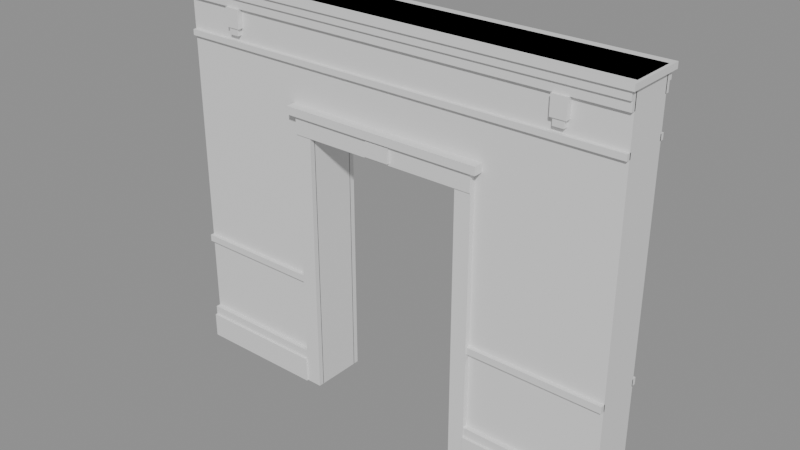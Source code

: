 # Source: wall_door_4.blend  (saved by Blender 5.2.44; exported with 4.5.12 LTS)
import bpy
from mathutils import Matrix  # noqa: F401  (used for matrix-valued properties, if any)

bpy.ops.wm.read_factory_settings(use_empty=True)
scene = bpy.context.scene
scene.name = 'Scene'

# ---- materials (node trees are filled in below, after node groups)
mat_stone = bpy.data.materials.new('stone')

# ---- material node trees
mat_stone.use_nodes = True; mat_stone.node_tree.nodes.clear()
_N = mat_stone.node_tree.nodes; _L = mat_stone.node_tree.links
n0 = _N.new('ShaderNodeBsdfPrincipled'); n0.name = 'Principled BSDF'; n0.location = (-200, 100)
n0.inputs[10].default_value = 0.005
n1 = _N.new('ShaderNodeOutputMaterial'); n1.name = 'Material Output'; n1.location = (200, 100)
_L.new(n0.outputs[0], n1.inputs[0])
n1.is_active_output = True

# ---- meshes
me_wall = bpy.data.meshes.new('wall')
me_wall.from_pydata([(-2.0, -0.2, 0.0), (-2.0, -0.2, 3.4), (-2.0, 0.2, 0.0), (-2.0, 0.2, 3.4), (-0.7, -0.2, 0.0), (-0.7, -0.2, 3.4), (-0.7, 0.2, 0.0), (-0.7, 0.2, 3.4), (0.7, -0.2, 0.0), (0.7, -0.2, 3.4), (0.7, 0.2, 0.0), (0.7, 0.2, 3.4), (2.0, -0.2, 0.0), (2.0, -0.2, 3.4), (2.0, 0.2, 0.0), (2.0, 0.2, 3.4), (-0.7, -0.2, 2.3), (-0.7, -0.2, 3.4), (-0.7, 0.2, 2.3), (-0.7, 0.2, 3.4), (0.7, -0.2, 2.3), (0.7, -0.2, 3.4), (0.7, 0.2, 2.3), (0.7, 0.2, 3.4), (-0.84, -0.245, 0.0), (-0.84, -0.245, 2.32), (-0.84, -0.195, 0.0), (-0.84, -0.195, 2.32), (-0.7, -0.245, 0.0), (-0.7, -0.245, 2.32), (-0.7, -0.195, 0.0), (-0.7, -0.195, 2.32), (0.7, -0.245, 0.0), (0.7, -0.245, 2.32), (0.7, -0.195, 0.0), (0.7, -0.195, 2.32), (0.84, -0.245, 0.0), (0.84, -0.245, 2.32), (0.84, -0.195, 0.0), (0.84, -0.195, 2.32), (-0.84, -0.255, 2.32), (-0.84, -0.255, 2.48), (-0.84, -0.195, 2.32), (-0.84, -0.195, 2.48), (0.84, -0.255, 2.32), (0.84, -0.255, 2.48), (0.84, -0.195, 2.32), (0.84, -0.195, 2.48), (-0.9, -0.285, 2.48), (-0.9, -0.285, 2.55), (-0.9, -0.195, 2.48), (-0.9, -0.195, 2.55), (0.9, -0.285, 2.48), (0.9, -0.285, 2.55), (0.9, -0.195, 2.48), (0.9, -0.195, 2.55), (-0.11, -0.28, 2.34), (-0.11, -0.28, 2.46), (-0.11, -0.2, 2.34), (-0.11, -0.2, 2.46), (0.11, -0.28, 2.34), (0.11, -0.28, 2.46), (0.11, -0.2, 2.34), (0.11, -0.2, 2.46), (-0.84, 0.195, 0.0), (-0.84, 0.195, 2.32), (-0.84, 0.245, 0.0), (-0.84, 0.245, 2.32), (-0.7, 0.195, 0.0), (-0.7, 0.195, 2.32), (-0.7, 0.245, 0.0), (-0.7, 0.245, 2.32), (0.7, 0.195, 0.0), (0.7, 0.195, 2.32), (0.7, 0.245, 0.0), (0.7, 0.245, 2.32), (0.84, 0.195, 0.0), (0.84, 0.195, 2.32), (0.84, 0.245, 0.0), (0.84, 0.245, 2.32), (-0.84, 0.195, 2.32), (-0.84, 0.195, 2.48), (-0.84, 0.255, 2.32), (-0.84, 0.255, 2.48), (0.84, 0.195, 2.32), (0.84, 0.195, 2.48), (0.84, 0.255, 2.32), (0.84, 0.255, 2.48), (-0.9, 0.195, 2.48), (-0.9, 0.195, 2.55), (-0.9, 0.285, 2.48), (-0.9, 0.285, 2.55), (0.9, 0.195, 2.48), (0.9, 0.195, 2.55), (0.9, 0.285, 2.48), (0.9, 0.285, 2.55), (-0.11, 0.2, 2.34), (-0.11, 0.2, 2.46), (-0.11, 0.28, 2.34), (-0.11, 0.28, 2.46), (0.11, 0.2, 2.34), (0.11, 0.2, 2.46), (0.11, 0.28, 2.34), (0.11, 0.28, 2.46), (-2.0, -0.26, 0.0), (-2.0, -0.26, 0.22), (-2.0, -0.19, 0.0), (-2.0, -0.19, 0.22), (-0.84, -0.26, 0.0), (-0.84, -0.26, 0.22), (-0.84, -0.19, 0.0), (-0.84, -0.19, 0.22), (0.84, -0.26, 0.0), (0.84, -0.26, 0.22), (0.84, -0.19, 0.0), (0.84, -0.19, 0.22), (2.0, -0.26, 0.0), (2.0, -0.26, 0.22), (2.0, -0.19, 0.0), (2.0, -0.19, 0.22), (-2.0, 0.19, 0.0), (-2.0, 0.19, 0.22), (-2.0, 0.26, 0.0), (-2.0, 0.26, 0.22), (-0.84, 0.19, 0.0), (-0.84, 0.19, 0.22), (-0.84, 0.26, 0.0), (-0.84, 0.26, 0.22), (0.84, 0.19, 0.0), (0.84, 0.19, 0.22), (0.84, 0.26, 0.0), (0.84, 0.26, 0.22), (2.0, 0.19, 0.0), (2.0, 0.19, 0.22), (2.0, 0.26, 0.0), (2.0, 0.26, 0.22), (-2.0, -0.24, 0.22), (-2.0, -0.24, 0.3), (-2.0, -0.19, 0.22), (-2.0, -0.19, 0.3), (-0.84, -0.24, 0.22), (-0.84, -0.24, 0.3), (-0.84, -0.19, 0.22), (-0.84, -0.19, 0.3), (0.84, -0.24, 0.22), (0.84, -0.24, 0.3), (0.84, -0.19, 0.22), (0.84, -0.19, 0.3), (2.0, -0.24, 0.22), (2.0, -0.24, 0.3), (2.0, -0.19, 0.22), (2.0, -0.19, 0.3), (-2.0, 0.19, 0.22), (-2.0, 0.19, 0.3), (-2.0, 0.24, 0.22), (-2.0, 0.24, 0.3), (-0.84, 0.19, 0.22), (-0.84, 0.19, 0.3), (-0.84, 0.24, 0.22), (-0.84, 0.24, 0.3), (0.84, 0.19, 0.22), (0.84, 0.19, 0.3), (0.84, 0.24, 0.22), (0.84, 0.24, 0.3), (2.0, 0.19, 0.22), (2.0, 0.19, 0.3), (2.0, 0.24, 0.22), (2.0, 0.24, 0.3), (-2.0, -0.235, 0.98), (-2.0, -0.235, 1.04), (-2.0, -0.19, 0.98), (-2.0, -0.19, 1.04), (-0.84, -0.235, 0.98), (-0.84, -0.235, 1.04), (-0.84, -0.19, 0.98), (-0.84, -0.19, 1.04), (0.84, -0.235, 0.98), (0.84, -0.235, 1.04), (0.84, -0.19, 0.98), (0.84, -0.19, 1.04), (2.0, -0.235, 0.98), (2.0, -0.235, 1.04), (2.0, -0.19, 0.98), (2.0, -0.19, 1.04), (-2.0, 0.19, 0.98), (-2.0, 0.19, 1.04), (-2.0, 0.235, 0.98), (-2.0, 0.235, 1.04), (-0.84, 0.19, 0.98), (-0.84, 0.19, 1.04), (-0.84, 0.235, 0.98), (-0.84, 0.235, 1.04), (0.84, 0.19, 0.98), (0.84, 0.19, 1.04), (0.84, 0.235, 0.98), (0.84, 0.235, 1.04), (2.0, 0.19, 0.98), (2.0, 0.19, 1.04), (2.0, 0.235, 0.98), (2.0, 0.235, 1.04), (-2.0, -0.23, 2.88), (-2.0, -0.23, 2.93), (-2.0, -0.19, 2.88), (-2.0, -0.19, 2.93), (2.0, -0.23, 2.88), (2.0, -0.23, 2.93), (2.0, -0.19, 2.88), (2.0, -0.19, 2.93), (-2.0, 0.19, 2.88), (-2.0, 0.19, 2.93), (-2.0, 0.23, 2.88), (-2.0, 0.23, 2.93), (2.0, 0.19, 2.88), (2.0, 0.19, 2.93), (2.0, 0.23, 2.88), (2.0, 0.23, 2.93), (-2.0, -0.23, 3.2), (-2.0, -0.23, 3.28), (-2.0, -0.19, 3.2), (-2.0, -0.19, 3.28), (2.0, -0.23, 3.2), (2.0, -0.23, 3.28), (2.0, -0.19, 3.2), (2.0, -0.19, 3.28), (-2.0, 0.19, 3.2), (-2.0, 0.19, 3.28), (-2.0, 0.23, 3.2), (-2.0, 0.23, 3.28), (2.0, 0.19, 3.2), (2.0, 0.19, 3.28), (2.0, 0.23, 3.2), (2.0, 0.23, 3.28), (-2.0, -0.25, 3.28), (-2.0, -0.25, 3.35), (-2.0, -0.19, 3.28), (-2.0, -0.19, 3.35), (2.0, -0.25, 3.28), (2.0, -0.25, 3.35), (2.0, -0.19, 3.28), (2.0, -0.19, 3.35), (-2.0, 0.19, 3.28), (-2.0, 0.19, 3.35), (-2.0, 0.25, 3.28), (-2.0, 0.25, 3.35), (2.0, 0.19, 3.28), (2.0, 0.19, 3.35), (2.0, 0.25, 3.28), (2.0, 0.25, 3.35), (-2.025, -0.27, 3.35), (-2.025, -0.27, 3.4), (-2.025, 0.27, 3.35), (-2.025, 0.27, 3.4), (2.025, -0.27, 3.35), (2.025, -0.27, 3.4), (2.025, 0.27, 3.35), (2.025, 0.27, 3.4), (-1.565, -0.25, 3.04), (-1.565, -0.25, 3.2), (-1.565, -0.2, 3.04), (-1.565, -0.2, 3.2), (-1.435, -0.25, 3.04), (-1.435, -0.25, 3.2), (-1.435, -0.2, 3.04), (-1.435, -0.2, 3.2), (-1.545, -0.24, 2.98), (-1.545, -0.24, 3.04), (-1.545, -0.2, 2.98), (-1.545, -0.2, 3.04), (-1.455, -0.24, 2.98), (-1.455, -0.24, 3.04), (-1.455, -0.2, 2.98), (-1.455, -0.2, 3.04), (-1.565, 0.2, 3.04), (-1.565, 0.2, 3.2), (-1.565, 0.25, 3.04), (-1.565, 0.25, 3.2), (-1.435, 0.2, 3.04), (-1.435, 0.2, 3.2), (-1.435, 0.25, 3.04), (-1.435, 0.25, 3.2), (-1.545, 0.2, 2.98), (-1.545, 0.2, 3.04), (-1.545, 0.24, 2.98), (-1.545, 0.24, 3.04), (-1.455, 0.2, 2.98), (-1.455, 0.2, 3.04), (-1.455, 0.24, 2.98), (-1.455, 0.24, 3.04), (1.435, -0.25, 3.04), (1.435, -0.25, 3.2), (1.435, -0.2, 3.04), (1.435, -0.2, 3.2), (1.565, -0.25, 3.04), (1.565, -0.25, 3.2), (1.565, -0.2, 3.04), (1.565, -0.2, 3.2), (1.455, -0.24, 2.98), (1.455, -0.24, 3.04), (1.455, -0.2, 2.98), (1.455, -0.2, 3.04), (1.545, -0.24, 2.98), (1.545, -0.24, 3.04), (1.545, -0.2, 2.98), (1.545, -0.2, 3.04), (1.435, 0.2, 3.04), (1.435, 0.2, 3.2), (1.435, 0.25, 3.04), (1.435, 0.25, 3.2), (1.565, 0.2, 3.04), (1.565, 0.2, 3.2), (1.565, 0.25, 3.04), (1.565, 0.25, 3.2), (1.455, 0.2, 2.98), (1.455, 0.2, 3.04), (1.455, 0.24, 2.98), (1.455, 0.24, 3.04), (1.545, 0.2, 2.98), (1.545, 0.2, 3.04), (1.545, 0.24, 2.98), (1.545, 0.24, 3.04)], [], [(0, 1, 3, 2), (2, 3, 7, 6), (6, 7, 5, 4), (4, 5, 1, 0), (2, 6, 4, 0), (7, 3, 1, 5), (8, 9, 11, 10), (10, 11, 15, 14), (14, 15, 13, 12), (12, 13, 9, 8), (10, 14, 12, 8), (15, 11, 9, 13), (16, 17, 19, 18), (18, 19, 23, 22), (22, 23, 21, 20), (20, 21, 17, 16), (18, 22, 20, 16), (23, 19, 17, 21), (24, 25, 27, 26), (26, 27, 31, 30), (30, 31, 29, 28), (28, 29, 25, 24), (26, 30, 28, 24), (31, 27, 25, 29), (32, 33, 35, 34), (34, 35, 39, 38), (38, 39, 37, 36), (36, 37, 33, 32), (34, 38, 36, 32), (39, 35, 33, 37), (40, 41, 43, 42), (42, 43, 47, 46), (46, 47, 45, 44), (44, 45, 41, 40), (42, 46, 44, 40), (47, 43, 41, 45), (48, 49, 51, 50), (50, 51, 55, 54), (54, 55, 53, 52), (52, 53, 49, 48), (50, 54, 52, 48), (55, 51, 49, 53), (56, 57, 59, 58), (58, 59, 63, 62), (62, 63, 61, 60), (60, 61, 57, 56), (58, 62, 60, 56), (63, 59, 57, 61), (64, 65, 67, 66), (66, 67, 71, 70), (70, 71, 69, 68), (68, 69, 65, 64), (66, 70, 68, 64), (71, 67, 65, 69), (72, 73, 75, 74), (74, 75, 79, 78), (78, 79, 77, 76), (76, 77, 73, 72), (74, 78, 76, 72), (79, 75, 73, 77), (80, 81, 83, 82), (82, 83, 87, 86), (86, 87, 85, 84), (84, 85, 81, 80), (82, 86, 84, 80), (87, 83, 81, 85), (88, 89, 91, 90), (90, 91, 95, 94), (94, 95, 93, 92), (92, 93, 89, 88), (90, 94, 92, 88), (95, 91, 89, 93), (96, 97, 99, 98), (98, 99, 103, 102), (102, 103, 101, 100), (100, 101, 97, 96), (98, 102, 100, 96), (103, 99, 97, 101), (104, 105, 107, 106), (106, 107, 111, 110), (110, 111, 109, 108), (108, 109, 105, 104), (106, 110, 108, 104), (111, 107, 105, 109), (112, 113, 115, 114), (114, 115, 119, 118), (118, 119, 117, 116), (116, 117, 113, 112), (114, 118, 116, 112), (119, 115, 113, 117), (120, 121, 123, 122), (122, 123, 127, 126), (126, 127, 125, 124), (124, 125, 121, 120), (122, 126, 124, 120), (127, 123, 121, 125), (128, 129, 131, 130), (130, 131, 135, 134), (134, 135, 133, 132), (132, 133, 129, 128), (130, 134, 132, 128), (135, 131, 129, 133), (136, 137, 139, 138), (138, 139, 143, 142), (142, 143, 141, 140), (140, 141, 137, 136), (138, 142, 140, 136), (143, 139, 137, 141), (144, 145, 147, 146), (146, 147, 151, 150), (150, 151, 149, 148), (148, 149, 145, 144), (146, 150, 148, 144), (151, 147, 145, 149), (152, 153, 155, 154), (154, 155, 159, 158), (158, 159, 157, 156), (156, 157, 153, 152), (154, 158, 156, 152), (159, 155, 153, 157), (160, 161, 163, 162), (162, 163, 167, 166), (166, 167, 165, 164), (164, 165, 161, 160), (162, 166, 164, 160), (167, 163, 161, 165), (168, 169, 171, 170), (170, 171, 175, 174), (174, 175, 173, 172), (172, 173, 169, 168), (170, 174, 172, 168), (175, 171, 169, 173), (176, 177, 179, 178), (178, 179, 183, 182), (182, 183, 181, 180), (180, 181, 177, 176), (178, 182, 180, 176), (183, 179, 177, 181), (184, 185, 187, 186), (186, 187, 191, 190), (190, 191, 189, 188), (188, 189, 185, 184), (186, 190, 188, 184), (191, 187, 185, 189), (192, 193, 195, 194), (194, 195, 199, 198), (198, 199, 197, 196), (196, 197, 193, 192), (194, 198, 196, 192), (199, 195, 193, 197), (200, 201, 203, 202), (202, 203, 207, 206), (206, 207, 205, 204), (204, 205, 201, 200), (202, 206, 204, 200), (207, 203, 201, 205), (208, 209, 211, 210), (210, 211, 215, 214), (214, 215, 213, 212), (212, 213, 209, 208), (210, 214, 212, 208), (215, 211, 209, 213), (216, 217, 219, 218), (218, 219, 223, 222), (222, 223, 221, 220), (220, 221, 217, 216), (218, 222, 220, 216), (223, 219, 217, 221), (224, 225, 227, 226), (226, 227, 231, 230), (230, 231, 229, 228), (228, 229, 225, 224), (226, 230, 228, 224), (231, 227, 225, 229), (232, 233, 235, 234), (234, 235, 239, 238), (238, 239, 237, 236), (236, 237, 233, 232), (234, 238, 236, 232), (239, 235, 233, 237), (240, 241, 243, 242), (242, 243, 247, 246), (246, 247, 245, 244), (244, 245, 241, 240), (242, 246, 244, 240), (247, 243, 241, 245), (248, 249, 251, 250), (250, 251, 255, 254), (254, 255, 253, 252), (252, 253, 249, 248), (250, 254, 252, 248), (255, 251, 249, 253), (256, 257, 259, 258), (258, 259, 263, 262), (262, 263, 261, 260), (260, 261, 257, 256), (258, 262, 260, 256), (263, 259, 257, 261), (264, 265, 267, 266), (266, 267, 271, 270), (270, 271, 269, 268), (268, 269, 265, 264), (266, 270, 268, 264), (271, 267, 265, 269), (272, 273, 275, 274), (274, 275, 279, 278), (278, 279, 277, 276), (276, 277, 273, 272), (274, 278, 276, 272), (279, 275, 273, 277), (280, 281, 283, 282), (282, 283, 287, 286), (286, 287, 285, 284), (284, 285, 281, 280), (282, 286, 284, 280), (287, 283, 281, 285), (288, 289, 291, 290), (290, 291, 295, 294), (294, 295, 293, 292), (292, 293, 289, 288), (290, 294, 292, 288), (295, 291, 289, 293), (296, 297, 299, 298), (298, 299, 303, 302), (302, 303, 301, 300), (300, 301, 297, 296), (298, 302, 300, 296), (303, 299, 297, 301), (304, 305, 307, 306), (306, 307, 311, 310), (310, 311, 309, 308), (308, 309, 305, 304), (306, 310, 308, 304), (311, 307, 305, 309), (312, 313, 315, 314), (314, 315, 319, 318), (318, 319, 317, 316), (316, 317, 313, 312), (314, 318, 316, 312), (319, 315, 313, 317)])
_uv = me_wall.uv_layers.new(name='Float2')
_uv.uv.foreach_set('vector', [-0.2, 0.0, -0.2, 3.4, 0.2, 3.4, 0.2, 0.0, -2.0, 0.0, -2.0, 3.4, -0.7, 3.4, -0.7, 0.0, 0.2, 0.0, 0.2, 3.4, -0.2, 3.4, -0.2, 0.0, -0.7, 0.0, -0.7, 3.4, -2.0, 3.4, -2.0, 0.0, -2.0, 0.2, -0.7, 0.2, -0.7, -0.2, -2.0, -0.2, -0.7, 0.2, -2.0, 0.2, -2.0, -0.2, -0.7, -0.2, -0.2, 0.0, -0.2, 3.4, 0.2, 3.4, 0.2, 0.0, 0.7, 0.0, 0.7, 3.4, 2.0, 3.4, 2.0, 0.0, 0.2, 0.0, 0.2, 3.4, -0.2, 3.4, -0.2, 0.0, 2.0, 0.0, 2.0, 3.4, 0.7, 3.4, 0.7, 0.0, 0.7, 0.2, 2.0, 0.2, 2.0, -0.2, 0.7, -0.2, 2.0, 0.2, 0.7, 0.2, 0.7, -0.2, 2.0, -0.2, -0.2, 2.3, -0.2, 3.4, 0.2, 3.4, 0.2, 2.3, -0.7, 2.3, -0.7, 3.4, 0.7, 3.4, 0.7, 2.3, 0.2, 2.3, 0.2, 3.4, -0.2, 3.4, -0.2, 2.3, 0.7, 2.3, 0.7, 3.4, -0.7, 3.4, -0.7, 2.3, -0.7, 0.2, 0.7, 0.2, 0.7, -0.2, -0.7, -0.2, 0.7, 0.2, -0.7, 0.2, -0.7, -0.2, 0.7, -0.2, -0.245, 0.0, -0.245, 2.32, -0.195, 2.32, -0.195, 0.0, -0.84, 0.0, -0.84, 2.32, -0.7, 2.32, -0.7, 0.0, -0.195, 0.0, -0.195, 2.32, -0.245, 2.32, -0.245, 0.0, -0.7, 0.0, -0.7, 2.32, -0.84, 2.32, -0.84, 0.0, -0.84, -0.195, -0.7, -0.195, -0.7, -0.245, -0.84, -0.245, -0.7, -0.195, -0.84, -0.195, -0.84, -0.245, -0.7, -0.245, -0.245, 0.0, -0.245, 2.32, -0.195, 2.32, -0.195, 0.0, 0.7, 0.0, 0.7, 2.32, 0.84, 2.32, 0.84, 0.0, -0.195, 0.0, -0.195, 2.32, -0.245, 2.32, -0.245, 0.0, 0.84, 0.0, 0.84, 2.32, 0.7, 2.32, 0.7, 0.0, 0.7, -0.195, 0.84, -0.195, 0.84, -0.245, 0.7, -0.245, 0.84, -0.195, 0.7, -0.195, 0.7, -0.245, 0.84, -0.245, -0.255, 2.32, -0.255, 2.48, -0.195, 2.48, -0.195, 2.32, -0.84, 2.32, -0.84, 2.48, 0.84, 2.48, 0.84, 2.32, -0.195, 2.32, -0.195, 2.48, -0.255, 2.48, -0.255, 2.32, 0.84, 2.32, 0.84, 2.48, -0.84, 2.48, -0.84, 2.32, -0.84, -0.195, 0.84, -0.195, 0.84, -0.255, -0.84, -0.255, 0.84, -0.195, -0.84, -0.195, -0.84, -0.255, 0.84, -0.255, -0.285, 2.48, -0.285, 2.55, -0.195, 2.55, -0.195, 2.48, -0.9, 2.48, -0.9, 2.55, 0.9, 2.55, 0.9, 2.48, -0.195, 2.48, -0.195, 2.55, -0.285, 2.55, -0.285, 2.48, 0.9, 2.48, 0.9, 2.55, -0.9, 2.55, -0.9, 2.48, -0.9, -0.195, 0.9, -0.195, 0.9, -0.285, -0.9, -0.285, 0.9, -0.195, -0.9, -0.195, -0.9, -0.285, 0.9, -0.285, -0.28, 2.34, -0.28, 2.46, -0.2, 2.46, -0.2, 2.34, -0.11, 2.34, -0.11, 2.46, 0.11, 2.46, 0.11, 2.34, -0.2, 2.34, -0.2, 2.46, -0.28, 2.46, -0.28, 2.34, 0.11, 2.34, 0.11, 2.46, -0.11, 2.46, -0.11, 2.34, -0.11, -0.2, 0.11, -0.2, 0.11, -0.28, -0.11, -0.28, 0.11, -0.2, -0.11, -0.2, -0.11, -0.28, 0.11, -0.28, 0.195, 0.0, 0.195, 2.32, 0.245, 2.32, 0.245, 0.0, -0.84, 0.0, -0.84, 2.32, -0.7, 2.32, -0.7, 0.0, 0.245, 0.0, 0.245, 2.32, 0.195, 2.32, 0.195, 0.0, -0.7, 0.0, -0.7, 2.32, -0.84, 2.32, -0.84, 0.0, -0.84, 0.245, -0.7, 0.245, -0.7, 0.195, -0.84, 0.195, -0.7, 0.245, -0.84, 0.245, -0.84, 0.195, -0.7, 0.195, 0.195, 0.0, 0.195, 2.32, 0.245, 2.32, 0.245, 0.0, 0.7, 0.0, 0.7, 2.32, 0.84, 2.32, 0.84, 0.0, 0.245, 0.0, 0.245, 2.32, 0.195, 2.32, 0.195, 0.0, 0.84, 0.0, 0.84, 2.32, 0.7, 2.32, 0.7, 0.0, 0.7, 0.245, 0.84, 0.245, 0.84, 0.195, 0.7, 0.195, 0.84, 0.245, 0.7, 0.245, 0.7, 0.195, 0.84, 0.195, 0.195, 2.32, 0.195, 2.48, 0.255, 2.48, 0.255, 2.32, -0.84, 2.32, -0.84, 2.48, 0.84, 2.48, 0.84, 2.32, 0.255, 2.32, 0.255, 2.48, 0.195, 2.48, 0.195, 2.32, 0.84, 2.32, 0.84, 2.48, -0.84, 2.48, -0.84, 2.32, -0.84, 0.255, 0.84, 0.255, 0.84, 0.195, -0.84, 0.195, 0.84, 0.255, -0.84, 0.255, -0.84, 0.195, 0.84, 0.195, 0.195, 2.48, 0.195, 2.55, 0.285, 2.55, 0.285, 2.48, -0.9, 2.48, -0.9, 2.55, 0.9, 2.55, 0.9, 2.48, 0.285, 2.48, 0.285, 2.55, 0.195, 2.55, 0.195, 2.48, 0.9, 2.48, 0.9, 2.55, -0.9, 2.55, -0.9, 2.48, -0.9, 0.285, 0.9, 0.285, 0.9, 0.195, -0.9, 0.195, 0.9, 0.285, -0.9, 0.285, -0.9, 0.195, 0.9, 0.195, 0.2, 2.34, 0.2, 2.46, 0.28, 2.46, 0.28, 2.34, -0.11, 2.34, -0.11, 2.46, 0.11, 2.46, 0.11, 2.34, 0.28, 2.34, 0.28, 2.46, 0.2, 2.46, 0.2, 2.34, 0.11, 2.34, 0.11, 2.46, -0.11, 2.46, -0.11, 2.34, -0.11, 0.28, 0.11, 0.28, 0.11, 0.2, -0.11, 0.2, 0.11, 0.28, -0.11, 0.28, -0.11, 0.2, 0.11, 0.2, -0.26, 0.0, -0.26, 0.22, -0.19, 0.22, -0.19, 0.0, -2.0, 0.0, -2.0, 0.22, -0.84, 0.22, -0.84, 0.0, -0.19, 0.0, -0.19, 0.22, -0.26, 0.22, -0.26, 0.0, -0.84, 0.0, -0.84, 0.22, -2.0, 0.22, -2.0, 0.0, -2.0, -0.19, -0.84, -0.19, -0.84, -0.26, -2.0, -0.26, -0.84, -0.19, -2.0, -0.19, -2.0, -0.26, -0.84, -0.26, -0.26, 0.0, -0.26, 0.22, -0.19, 0.22, -0.19, 0.0, 0.84, 0.0, 0.84, 0.22, 2.0, 0.22, 2.0, 0.0, -0.19, 0.0, -0.19, 0.22, -0.26, 0.22, -0.26, 0.0, 2.0, 0.0, 2.0, 0.22, 0.84, 0.22, 0.84, 0.0, 0.84, -0.19, 2.0, -0.19, 2.0, -0.26, 0.84, -0.26, 2.0, -0.19, 0.84, -0.19, 0.84, -0.26, 2.0, -0.26, 0.19, 0.0, 0.19, 0.22, 0.26, 0.22, 0.26, 0.0, -2.0, 0.0, -2.0, 0.22, -0.84, 0.22, -0.84, 0.0, 0.26, 0.0, 0.26, 0.22, 0.19, 0.22, 0.19, 0.0, -0.84, 0.0, -0.84, 0.22, -2.0, 0.22, -2.0, 0.0, -2.0, 0.26, -0.84, 0.26, -0.84, 0.19, -2.0, 0.19, -0.84, 0.26, -2.0, 0.26, -2.0, 0.19, -0.84, 0.19, 0.19, 0.0, 0.19, 0.22, 0.26, 0.22, 0.26, 0.0, 0.84, 0.0, 0.84, 0.22, 2.0, 0.22, 2.0, 0.0, 0.26, 0.0, 0.26, 0.22, 0.19, 0.22, 0.19, 0.0, 2.0, 0.0, 2.0, 0.22, 0.84, 0.22, 0.84, 0.0, 0.84, 0.26, 2.0, 0.26, 2.0, 0.19, 0.84, 0.19, 2.0, 0.26, 0.84, 0.26, 0.84, 0.19, 2.0, 0.19, -0.24, 0.22, -0.24, 0.3, -0.19, 0.3, -0.19, 0.22, -2.0, 0.22, -2.0, 0.3, -0.84, 0.3, -0.84, 0.22, -0.19, 0.22, -0.19, 0.3, -0.24, 0.3, -0.24, 0.22, -0.84, 0.22, -0.84, 0.3, -2.0, 0.3, -2.0, 0.22, -2.0, -0.19, -0.84, -0.19, -0.84, -0.24, -2.0, -0.24, -0.84, -0.19, -2.0, -0.19, -2.0, -0.24, -0.84, -0.24, -0.24, 0.22, -0.24, 0.3, -0.19, 0.3, -0.19, 0.22, 0.84, 0.22, 0.84, 0.3, 2.0, 0.3, 2.0, 0.22, -0.19, 0.22, -0.19, 0.3, -0.24, 0.3, -0.24, 0.22, 2.0, 0.22, 2.0, 0.3, 0.84, 0.3, 0.84, 0.22, 0.84, -0.19, 2.0, -0.19, 2.0, -0.24, 0.84, -0.24, 2.0, -0.19, 0.84, -0.19, 0.84, -0.24, 2.0, -0.24, 0.19, 0.22, 0.19, 0.3, 0.24, 0.3, 0.24, 0.22, -2.0, 0.22, -2.0, 0.3, -0.84, 0.3, -0.84, 0.22, 0.24, 0.22, 0.24, 0.3, 0.19, 0.3, 0.19, 0.22, -0.84, 0.22, -0.84, 0.3, -2.0, 0.3, -2.0, 0.22, -2.0, 0.24, -0.84, 0.24, -0.84, 0.19, -2.0, 0.19, -0.84, 0.24, -2.0, 0.24, -2.0, 0.19, -0.84, 0.19, 0.19, 0.22, 0.19, 0.3, 0.24, 0.3, 0.24, 0.22, 0.84, 0.22, 0.84, 0.3, 2.0, 0.3, 2.0, 0.22, 0.24, 0.22, 0.24, 0.3, 0.19, 0.3, 0.19, 0.22, 2.0, 0.22, 2.0, 0.3, 0.84, 0.3, 0.84, 0.22, 0.84, 0.24, 2.0, 0.24, 2.0, 0.19, 0.84, 0.19, 2.0, 0.24, 0.84, 0.24, 0.84, 0.19, 2.0, 0.19, -0.235, 0.98, -0.235, 1.04, -0.19, 1.04, -0.19, 0.98, -2.0, 0.98, -2.0, 1.04, -0.84, 1.04, -0.84, 0.98, -0.19, 0.98, -0.19, 1.04, -0.235, 1.04, -0.235, 0.98, -0.84, 0.98, -0.84, 1.04, -2.0, 1.04, -2.0, 0.98, -2.0, -0.19, -0.84, -0.19, -0.84, -0.235, -2.0, -0.235, -0.84, -0.19, -2.0, -0.19, -2.0, -0.235, -0.84, -0.235, -0.235, 0.98, -0.235, 1.04, -0.19, 1.04, -0.19, 0.98, 0.84, 0.98, 0.84, 1.04, 2.0, 1.04, 2.0, 0.98, -0.19, 0.98, -0.19, 1.04, -0.235, 1.04, -0.235, 0.98, 2.0, 0.98, 2.0, 1.04, 0.84, 1.04, 0.84, 0.98, 0.84, -0.19, 2.0, -0.19, 2.0, -0.235, 0.84, -0.235, 2.0, -0.19, 0.84, -0.19, 0.84, -0.235, 2.0, -0.235, 0.19, 0.98, 0.19, 1.04, 0.235, 1.04, 0.235, 0.98, -2.0, 0.98, -2.0, 1.04, -0.84, 1.04, -0.84, 0.98, 0.235, 0.98, 0.235, 1.04, 0.19, 1.04, 0.19, 0.98, -0.84, 0.98, -0.84, 1.04, -2.0, 1.04, -2.0, 0.98, -2.0, 0.235, -0.84, 0.235, -0.84, 0.19, -2.0, 0.19, -0.84, 0.235, -2.0, 0.235, -2.0, 0.19, -0.84, 0.19, 0.19, 0.98, 0.19, 1.04, 0.235, 1.04, 0.235, 0.98, 0.84, 0.98, 0.84, 1.04, 2.0, 1.04, 2.0, 0.98, 0.235, 0.98, 0.235, 1.04, 0.19, 1.04, 0.19, 0.98, 2.0, 0.98, 2.0, 1.04, 0.84, 1.04, 0.84, 0.98, 0.84, 0.235, 2.0, 0.235, 2.0, 0.19, 0.84, 0.19, 2.0, 0.235, 0.84, 0.235, 0.84, 0.19, 2.0, 0.19, -0.23, 2.88, -0.23, 2.93, -0.19, 2.93, -0.19, 2.88, -2.0, 2.88, -2.0, 2.93, 2.0, 2.93, 2.0, 2.88, -0.19, 2.88, -0.19, 2.93, -0.23, 2.93, -0.23, 2.88, 2.0, 2.88, 2.0, 2.93, -2.0, 2.93, -2.0, 2.88, -2.0, -0.19, 2.0, -0.19, 2.0, -0.23, -2.0, -0.23, 2.0, -0.19, -2.0, -0.19, -2.0, -0.23, 2.0, -0.23, 0.19, 2.88, 0.19, 2.93, 0.23, 2.93, 0.23, 2.88, -2.0, 2.88, -2.0, 2.93, 2.0, 2.93, 2.0, 2.88, 0.23, 2.88, 0.23, 2.93, 0.19, 2.93, 0.19, 2.88, 2.0, 2.88, 2.0, 2.93, -2.0, 2.93, -2.0, 2.88, -2.0, 0.23, 2.0, 0.23, 2.0, 0.19, -2.0, 0.19, 2.0, 0.23, -2.0, 0.23, -2.0, 0.19, 2.0, 0.19, -0.23, 3.2, -0.23, 3.28, -0.19, 3.28, -0.19, 3.2, -2.0, 3.2, -2.0, 3.28, 2.0, 3.28, 2.0, 3.2, -0.19, 3.2, -0.19, 3.28, -0.23, 3.28, -0.23, 3.2, 2.0, 3.2, 2.0, 3.28, -2.0, 3.28, -2.0, 3.2, -2.0, -0.19, 2.0, -0.19, 2.0, -0.23, -2.0, -0.23, 2.0, -0.19, -2.0, -0.19, -2.0, -0.23, 2.0, -0.23, 0.19, 3.2, 0.19, 3.28, 0.23, 3.28, 0.23, 3.2, -2.0, 3.2, -2.0, 3.28, 2.0, 3.28, 2.0, 3.2, 0.23, 3.2, 0.23, 3.28, 0.19, 3.28, 0.19, 3.2, 2.0, 3.2, 2.0, 3.28, -2.0, 3.28, -2.0, 3.2, -2.0, 0.23, 2.0, 0.23, 2.0, 0.19, -2.0, 0.19, 2.0, 0.23, -2.0, 0.23, -2.0, 0.19, 2.0, 0.19, -0.25, 3.28, -0.25, 3.35, -0.19, 3.35, -0.19, 3.28, -2.0, 3.28, -2.0, 3.35, 2.0, 3.35, 2.0, 3.28, -0.19, 3.28, -0.19, 3.35, -0.25, 3.35, -0.25, 3.28, 2.0, 3.28, 2.0, 3.35, -2.0, 3.35, -2.0, 3.28, -2.0, -0.19, 2.0, -0.19, 2.0, -0.25, -2.0, -0.25, 2.0, -0.19, -2.0, -0.19, -2.0, -0.25, 2.0, -0.25, 0.19, 3.28, 0.19, 3.35, 0.25, 3.35, 0.25, 3.28, -2.0, 3.28, -2.0, 3.35, 2.0, 3.35, 2.0, 3.28, 0.25, 3.28, 0.25, 3.35, 0.19, 3.35, 0.19, 3.28, 2.0, 3.28, 2.0, 3.35, -2.0, 3.35, -2.0, 3.28, -2.0, 0.25, 2.0, 0.25, 2.0, 0.19, -2.0, 0.19, 2.0, 0.25, -2.0, 0.25, -2.0, 0.19, 2.0, 0.19, -0.27, 3.35, -0.27, 3.4, 0.27, 3.4, 0.27, 3.35, -2.025, 3.35, -2.025, 3.4, 2.025, 3.4, 2.025, 3.35, 0.27, 3.35, 0.27, 3.4, -0.27, 3.4, -0.27, 3.35, 2.025, 3.35, 2.025, 3.4, -2.025, 3.4, -2.025, 3.35, -2.025, 0.27, 2.025, 0.27, 2.025, -0.27, -2.025, -0.27, 2.025, 0.27, -2.025, 0.27, -2.025, -0.27, 2.025, -0.27, -0.25, 3.04, -0.25, 3.2, -0.2, 3.2, -0.2, 3.04, -1.565, 3.04, -1.565, 3.2, -1.435, 3.2, -1.435, 3.04, -0.2, 3.04, -0.2, 3.2, -0.25, 3.2, -0.25, 3.04, -1.435, 3.04, -1.435, 3.2, -1.565, 3.2, -1.565, 3.04, -1.565, -0.2, -1.435, -0.2, -1.435, -0.25, -1.565, -0.25, -1.435, -0.2, -1.565, -0.2, -1.565, -0.25, -1.435, -0.25, -0.24, 2.98, -0.24, 3.04, -0.2, 3.04, -0.2, 2.98, -1.545, 2.98, -1.545, 3.04, -1.455, 3.04, -1.455, 2.98, -0.2, 2.98, -0.2, 3.04, -0.24, 3.04, -0.24, 2.98, -1.455, 2.98, -1.455, 3.04, -1.545, 3.04, -1.545, 2.98, -1.545, -0.2, -1.455, -0.2, -1.455, -0.24, -1.545, -0.24, -1.455, -0.2, -1.545, -0.2, -1.545, -0.24, -1.455, -0.24, 0.2, 3.04, 0.2, 3.2, 0.25, 3.2, 0.25, 3.04, -1.565, 3.04, -1.565, 3.2, -1.435, 3.2, -1.435, 3.04, 0.25, 3.04, 0.25, 3.2, 0.2, 3.2, 0.2, 3.04, -1.435, 3.04, -1.435, 3.2, -1.565, 3.2, -1.565, 3.04, -1.565, 0.25, -1.435, 0.25, -1.435, 0.2, -1.565, 0.2, -1.435, 0.25, -1.565, 0.25, -1.565, 0.2, -1.435, 0.2, 0.2, 2.98, 0.2, 3.04, 0.24, 3.04, 0.24, 2.98, -1.545, 2.98, -1.545, 3.04, -1.455, 3.04, -1.455, 2.98, 0.24, 2.98, 0.24, 3.04, 0.2, 3.04, 0.2, 2.98, -1.455, 2.98, -1.455, 3.04, -1.545, 3.04, -1.545, 2.98, -1.545, 0.24, -1.455, 0.24, -1.455, 0.2, -1.545, 0.2, -1.455, 0.24, -1.545, 0.24, -1.545, 0.2, -1.455, 0.2, -0.25, 3.04, -0.25, 3.2, -0.2, 3.2, -0.2, 3.04, 1.435, 3.04, 1.435, 3.2, 1.565, 3.2, 1.565, 3.04, -0.2, 3.04, -0.2, 3.2, -0.25, 3.2, -0.25, 3.04, 1.565, 3.04, 1.565, 3.2, 1.435, 3.2, 1.435, 3.04, 1.435, -0.2, 1.565, -0.2, 1.565, -0.25, 1.435, -0.25, 1.565, -0.2, 1.435, -0.2, 1.435, -0.25, 1.565, -0.25, -0.24, 2.98, -0.24, 3.04, -0.2, 3.04, -0.2, 2.98, 1.455, 2.98, 1.455, 3.04, 1.545, 3.04, 1.545, 2.98, -0.2, 2.98, -0.2, 3.04, -0.24, 3.04, -0.24, 2.98, 1.545, 2.98, 1.545, 3.04, 1.455, 3.04, 1.455, 2.98, 1.455, -0.2, 1.545, -0.2, 1.545, -0.24, 1.455, -0.24, 1.545, -0.2, 1.455, -0.2, 1.455, -0.24, 1.545, -0.24, 0.2, 3.04, 0.2, 3.2, 0.25, 3.2, 0.25, 3.04, 1.435, 3.04, 1.435, 3.2, 1.565, 3.2, 1.565, 3.04, 0.25, 3.04, 0.25, 3.2, 0.2, 3.2, 0.2, 3.04, 1.565, 3.04, 1.565, 3.2, 1.435, 3.2, 1.435, 3.04, 1.435, 0.25, 1.565, 0.25, 1.565, 0.2, 1.435, 0.2, 1.565, 0.25, 1.435, 0.25, 1.435, 0.2, 1.565, 0.2, 0.2, 2.98, 0.2, 3.04, 0.24, 3.04, 0.24, 2.98, 1.455, 2.98, 1.455, 3.04, 1.545, 3.04, 1.545, 2.98, 0.24, 2.98, 0.24, 3.04, 0.2, 3.04, 0.2, 2.98, 1.545, 2.98, 1.545, 3.04, 1.455, 3.04, 1.455, 2.98, 1.455, 0.24, 1.545, 0.24, 1.545, 0.2, 1.455, 0.2, 1.545, 0.24, 1.455, 0.24, 1.455, 0.2, 1.545, 0.2])
me_wall.materials.append(mat_stone)
me_wall.update()

# ---- objects
ob_wall_door_4 = bpy.data.objects.new('wall_door_4', None)
ob_wall_door_4_mesh = bpy.data.objects.new('wall_door_4_mesh', me_wall)

# ---- transforms, parenting, visibility, modifiers, constraints
ob_wall_door_4.location = (0.0, 0.0, 0.0)
ob_wall_door_4_mesh.parent = ob_wall_door_4
ob_wall_door_4_mesh.location = (0.0, 0.0, 0.0)

# ---- collection membership
scene.collection.objects.link(ob_wall_door_4)
scene.collection.objects.link(ob_wall_door_4_mesh)

# ---- scene / render settings (as saved in the file)
scene.frame_start = 1; scene.frame_end = 250; scene.frame_set(1)
scene.render.engine = 'BLENDER_EEVEE_NEXT'
scene.render.bake_bias = 0.0
scene.render.bake_samples = 0
scene.render.compositor_device = 'GPU'
scene.eevee.use_volume_custom_range = False
scene.eevee.fast_gi_thickness_near = 0.1
scene.eevee.fast_gi_thickness_far = 0.0
scene.eevee.ray_tracing_options.screen_trace_thickness = 0.1
bpy.context.view_layer.update()

# ---- added for rendering (the .blend has no active camera and no usable light): camera, sun + grey world if the file has none
cam_auto = bpy.data.cameras.new('AutoCamera')
cam_auto.lens = 50.0
cam_auto.sensor_width = 36.0
cam_auto.clip_end = 1000.0
ob_auto_camera = bpy.data.objects.new('AutoCamera', cam_auto)
scene.collection.objects.link(ob_auto_camera)
ob_auto_camera.location = (4.92089, -5.90507, 5.63671)
ob_auto_camera.rotation_euler = (1.09748, -7.21219e-08, 0.694738)
scene.camera = ob_auto_camera
light_auto_sun = bpy.data.lights.new('AutoSun', 'SUN')
light_auto_sun.energy = 3.0
light_auto_sun.angle = 0.0523599
ob_auto_sun = bpy.data.objects.new('AutoSun', light_auto_sun)
scene.collection.objects.link(ob_auto_sun)
ob_auto_sun.rotation_euler = (0.872665, 0.174533, 0.523599)
if scene.world is None:
    world_auto = bpy.data.worlds.new('AutoWorld')
    world_auto.color = (0.3, 0.3, 0.3)
    scene.world = world_auto
bpy.context.view_layer.update()
